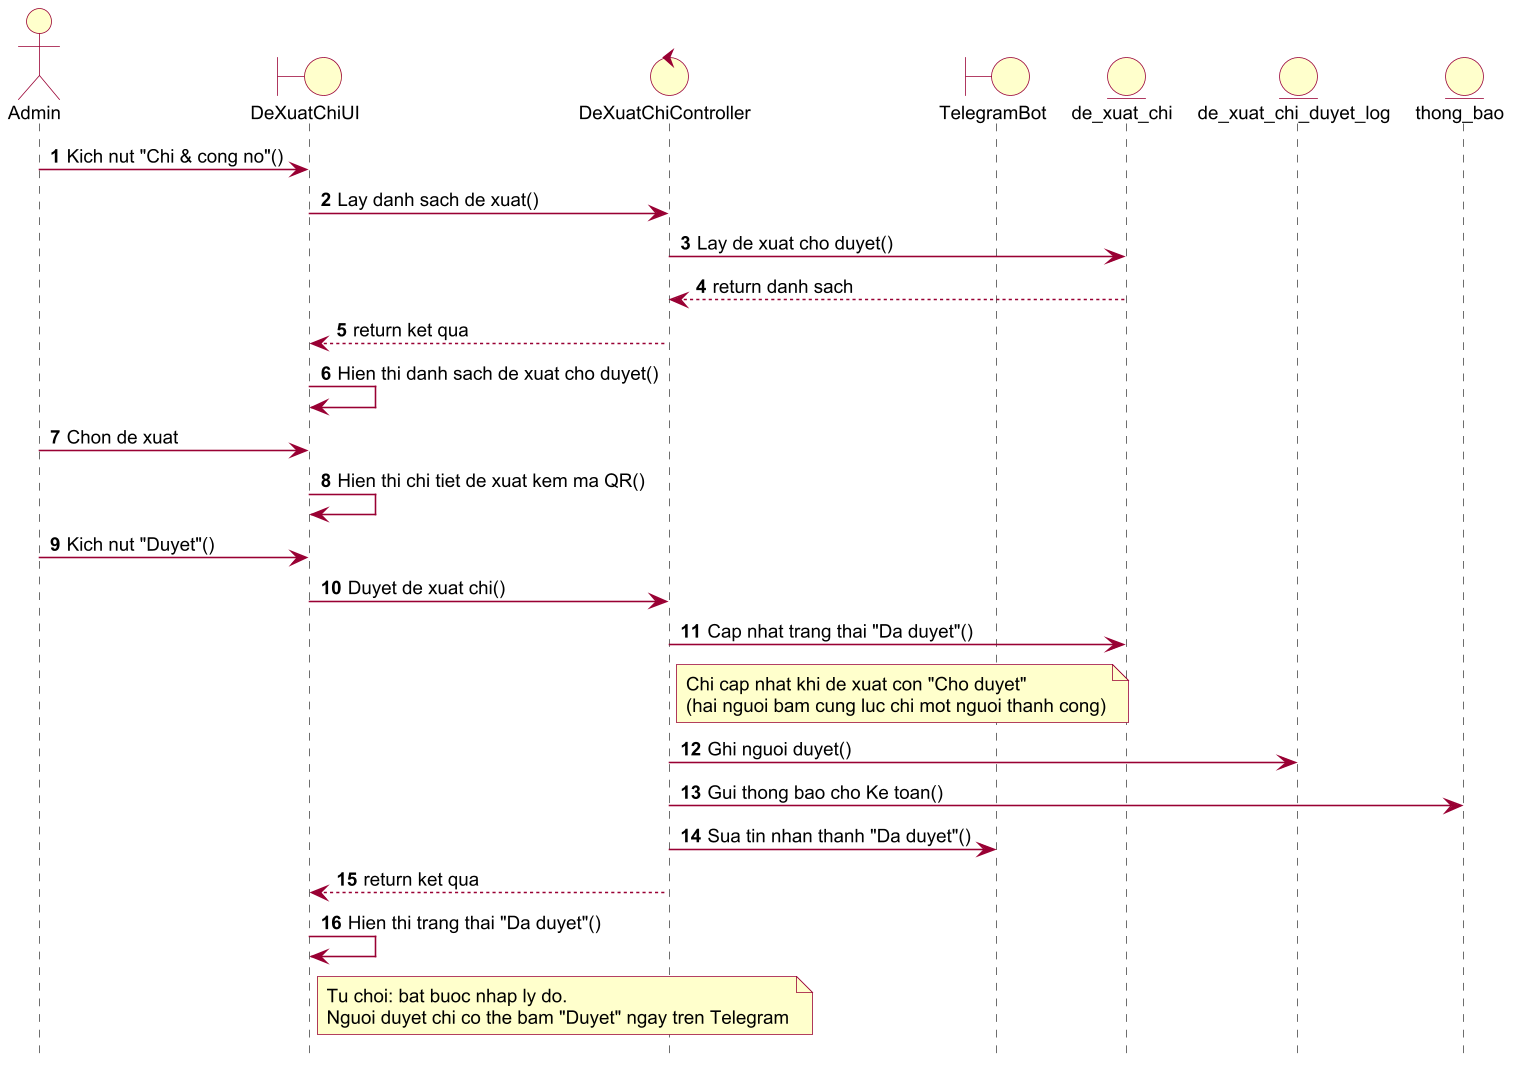

The diagram above was rendered by PlantUML. Its source (embedded in the PNG):
@startuml seq_duyet_chi
!pragma layout smetana
skinparam dpi 150
skinparam defaultFontName Arial
skinparam defaultFontSize 12
skinparam shadowing false
skinparam ArrowColor #990033
skinparam ActorBorderColor #990033
skinparam ActorBackgroundColor #FFFFCC
skinparam UsecaseBorderColor #990033
skinparam UsecaseBackgroundColor #FFFFCC
skinparam ClassBorderColor #990033
skinparam ClassBackgroundColor #FFFFCC
skinparam ParticipantBorderColor #990033
skinparam ParticipantBackgroundColor #FFFFCC
skinparam BoundaryBackgroundColor #FFFFCC
skinparam BoundaryBorderColor #990033
skinparam ControlBackgroundColor #FFFFCC
skinparam ControlBorderColor #990033
skinparam EntityBackgroundColor #FFFFCC
skinparam EntityBorderColor #990033
skinparam SequenceLifeLineBorderColor #444444
skinparam NoteBackgroundColor #FFFFCC
skinparam NoteBorderColor #990033
skinparam packageStyle rectangle
autonumber
hide footbox
actor "Admin" as U
boundary "DeXuatChiUI" as UI
control "DeXuatChiController" as C
boundary "TelegramBot" as TG
entity "de_xuat_chi" as DX
entity "de_xuat_chi_duyet_log" as LOG
entity "thong_bao" as TB
U -> UI : Kich nut "Chi & cong no"()
UI -> C : Lay danh sach de xuat()
C -> DX : Lay de xuat cho duyet()
DX --> C : return danh sach
C --> UI : return ket qua
UI -> UI : Hien thi danh sach de xuat cho duyet()
U -> UI : Chon de xuat
UI -> UI : Hien thi chi tiet de xuat kem ma QR()
U -> UI : Kich nut "Duyet"()
UI -> C : Duyet de xuat chi()
C -> DX : Cap nhat trang thai "Da duyet"()
note right of C
Chi cap nhat khi de xuat con "Cho duyet"
(hai nguoi bam cung luc chi mot nguoi thanh cong)
end note
C -> LOG : Ghi nguoi duyet()
C -> TB : Gui thong bao cho Ke toan()
C -> TG : Sua tin nhan thanh "Da duyet"()
C --> UI : return ket qua
UI -> UI : Hien thi trang thai "Da duyet"()
note right of UI
Tu choi: bat buoc nhap ly do.
Nguoi duyet chi co the bam "Duyet" ngay tren Telegram
end note
@enduml